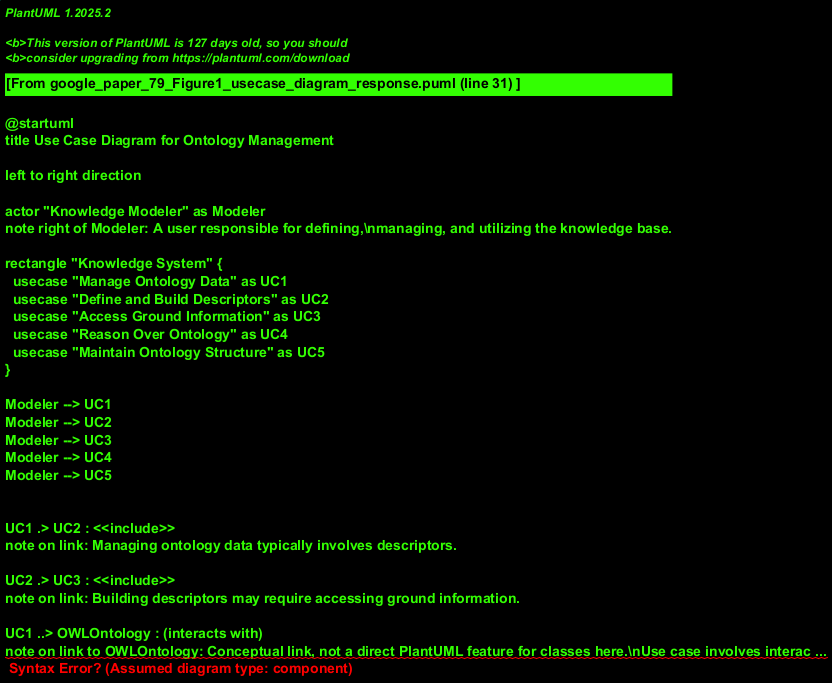

The diagram above was rendered by PlantUML. Its source (embedded in the PNG):
@startuml
title Use Case Diagram for Ontology Management

left to right direction

actor "Knowledge Modeler" as Modeler
note right of Modeler: A user responsible for defining,\nmanaging, and utilizing the knowledge base.

rectangle "Knowledge System" {
  usecase "Manage Ontology Data" as UC1
  usecase "Define and Build Descriptors" as UC2
  usecase "Access Ground Information" as UC3
  usecase "Reason Over Ontology" as UC4
  usecase "Maintain Ontology Structure" as UC5
}

Modeler --> UC1
Modeler --> UC2
Modeler --> UC3
Modeler --> UC4
Modeler --> UC5


UC1 .> UC2 : <<include>>
note on link: Managing ontology data typically involves descriptors.

UC2 .> UC3 : <<include>>
note on link: Building descriptors may require accessing ground information.

UC1 ..> OWLOntology : (interacts with)
note on link to OWLOntology: Conceptual link, not a direct PlantUML feature for classes here.\nUse case involves interactions with the OWLOntology.
UC2 ..> D1 : (uses)
note on link to D1: Use case involves using the Descriptor hierarchy.
UC3 ..> Ground : (uses)
UC4 ..> OWLReasoner : (uses)
UC5 ..> OWLManager : (uses)
UC5 ..> OWLFactory : (uses)

note as SystemBoundaryNote
  Actors and Use Cases are high-level abstractions.
  - `Manage Ontology Data`: Covers read/write via `DescriptorInterface`.
  - `Define and Build Descriptors`: Involves `KnowledgeSets`, `Descriptor Hierarchy`, `DescriptorInterface`.
  - `Access Ground Information`: Through `DescriptorInterface` to `Ground`.
  - `Reason Over Ontology`: `OWLManager` using `OWLReasoner`.
  - `Maintain Ontology Structure`: Involves `OWLManager` and `OWLFactory`.
end note
@enduml